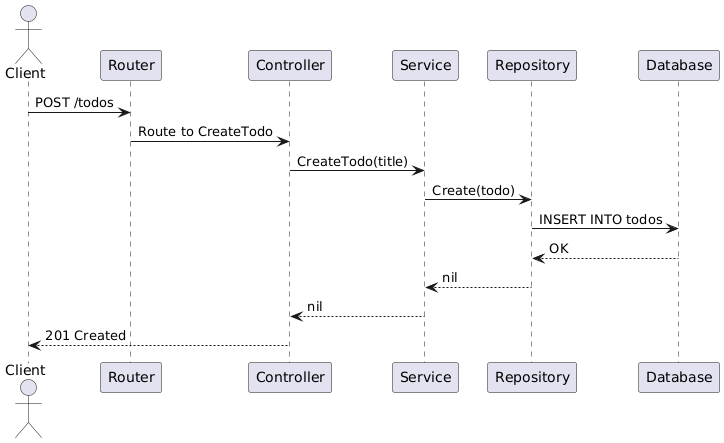

The diagram above was rendered by PlantUML. Its source (embedded in the PNG):
@startuml
actor Client
participant Router
participant Controller
participant Service
participant Repository
participant Database

Client -> Router : POST /todos
Router -> Controller : Route to CreateTodo
Controller -> Service : CreateTodo(title)
Service -> Repository : Create(todo)
Repository -> Database : INSERT INTO todos
Database --> Repository : OK
Repository --> Service : nil
Service --> Controller : nil
Controller --> Client : 201 Created
@enduml